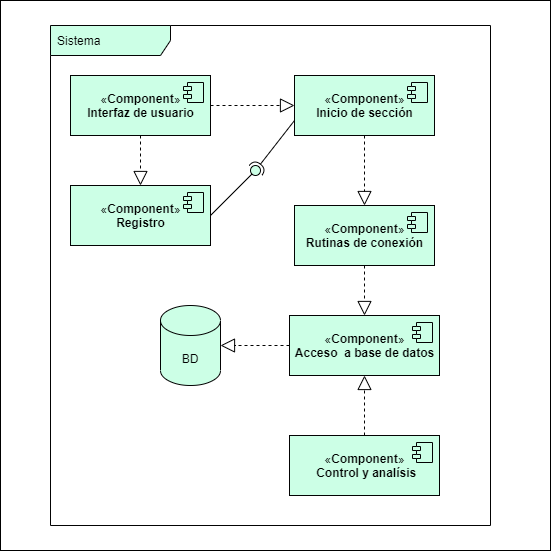

The diagram above was exported from draw.io. Its source (the exported page's mxGraphModel, read from the mxfile embedded in the PNG):
<mxGraphModel dx="467" dy="478" grid="1" gridSize="10" guides="1" tooltips="1" connect="1" arrows="1" fold="1" page="1" pageScale="1" pageWidth="827" pageHeight="1169" math="0" shadow="0">
  <root>
    <mxCell id="0" />
    <mxCell id="1" parent="0" />
    <mxCell id="42" value="" style="whiteSpace=wrap;html=1;aspect=fixed;fillColor=#FFFFFF;" vertex="1" parent="1">
      <mxGeometry x="30" y="25" width="550" height="550" as="geometry" />
    </mxCell>
    <mxCell id="43" value="Sistema" style="shape=umlFrame;whiteSpace=wrap;html=1;width=120;height=30;boundedLbl=1;verticalAlign=middle;align=left;spacingLeft=5;fillColor=#CCFFE6;strokeColor=#030303;" vertex="1" parent="1">
      <mxGeometry x="80" y="50" width="440" height="500" as="geometry" />
    </mxCell>
    <mxCell id="44" value="«&lt;b&gt;Component&lt;/b&gt;»&lt;br&gt;&lt;b&gt;Interfaz de usuario&lt;/b&gt;" style="html=1;dropTarget=0;fillColor=#CCFFE6;strokeColor=#030303;" vertex="1" parent="1">
      <mxGeometry x="100" y="100" width="140" height="60" as="geometry" />
    </mxCell>
    <mxCell id="45" value="" style="shape=module;jettyWidth=8;jettyHeight=4;fillColor=#CCFFE6;strokeColor=#030303;" vertex="1" parent="44">
      <mxGeometry x="1" width="20" height="20" relative="1" as="geometry">
        <mxPoint x="-27" y="7" as="offset" />
      </mxGeometry>
    </mxCell>
    <mxCell id="46" value="«&lt;b&gt;Component&lt;/b&gt;»&lt;br&gt;&lt;b&gt;Inicio de sección&lt;/b&gt;" style="html=1;dropTarget=0;fillColor=#CCFFE6;strokeColor=#030303;" vertex="1" parent="1">
      <mxGeometry x="324" y="100" width="140" height="60" as="geometry" />
    </mxCell>
    <mxCell id="47" value="" style="shape=module;jettyWidth=8;jettyHeight=4;fillColor=#CCFFE6;strokeColor=#030303;" vertex="1" parent="46">
      <mxGeometry x="1" width="20" height="20" relative="1" as="geometry">
        <mxPoint x="-27" y="7" as="offset" />
      </mxGeometry>
    </mxCell>
    <mxCell id="48" value="«&lt;b&gt;Component&lt;/b&gt;»&lt;br&gt;&lt;b&gt;Registro&lt;/b&gt;" style="html=1;dropTarget=0;fillColor=#CCFFE6;strokeColor=#030303;" vertex="1" parent="1">
      <mxGeometry x="100" y="210" width="140" height="60" as="geometry" />
    </mxCell>
    <mxCell id="49" value="" style="shape=module;jettyWidth=8;jettyHeight=4;fillColor=#CCFFE6;strokeColor=#030303;" vertex="1" parent="48">
      <mxGeometry x="1" width="20" height="20" relative="1" as="geometry">
        <mxPoint x="-27" y="7" as="offset" />
      </mxGeometry>
    </mxCell>
    <mxCell id="50" value="«&lt;b&gt;Component&lt;/b&gt;»&lt;br&gt;&lt;b&gt;Rutinas de conexión&lt;/b&gt;" style="html=1;dropTarget=0;fillColor=#CCFFE6;strokeColor=#030303;" vertex="1" parent="1">
      <mxGeometry x="324" y="230" width="140" height="60" as="geometry" />
    </mxCell>
    <mxCell id="51" value="" style="shape=module;jettyWidth=8;jettyHeight=4;fillColor=#CCFFE6;strokeColor=#030303;" vertex="1" parent="50">
      <mxGeometry x="1" width="20" height="20" relative="1" as="geometry">
        <mxPoint x="-27" y="7" as="offset" />
      </mxGeometry>
    </mxCell>
    <mxCell id="52" value="«&lt;b&gt;Component&lt;/b&gt;»&lt;br&gt;&lt;b&gt;Acceso&amp;nbsp; a base de datos&lt;/b&gt;" style="html=1;dropTarget=0;fillColor=#CCFFE6;strokeColor=#030303;" vertex="1" parent="1">
      <mxGeometry x="319" y="340" width="150" height="60" as="geometry" />
    </mxCell>
    <mxCell id="53" value="" style="shape=module;jettyWidth=8;jettyHeight=4;fillColor=#CCFFE6;strokeColor=#030303;" vertex="1" parent="52">
      <mxGeometry x="1" width="20" height="20" relative="1" as="geometry">
        <mxPoint x="-27" y="7" as="offset" />
      </mxGeometry>
    </mxCell>
    <mxCell id="54" value="«&lt;b&gt;Component&lt;/b&gt;»&lt;br&gt;&lt;b&gt;&amp;nbsp;Control y analísis&lt;/b&gt;" style="html=1;dropTarget=0;fillColor=#CCFFE6;strokeColor=#030303;" vertex="1" parent="1">
      <mxGeometry x="319" y="460" width="150" height="60" as="geometry" />
    </mxCell>
    <mxCell id="55" value="" style="shape=module;jettyWidth=8;jettyHeight=4;fillColor=#CCFFE6;strokeColor=#030303;" vertex="1" parent="54">
      <mxGeometry x="1" width="20" height="20" relative="1" as="geometry">
        <mxPoint x="-27" y="7" as="offset" />
      </mxGeometry>
    </mxCell>
    <mxCell id="56" value="" style="endArrow=block;dashed=1;endFill=0;endSize=12;html=1;entryX=0;entryY=0.5;entryDx=0;entryDy=0;fillColor=#CCFFE6;strokeColor=#030303;" edge="1" parent="1" source="44" target="46">
      <mxGeometry width="160" relative="1" as="geometry">
        <mxPoint x="240" y="130" as="sourcePoint" />
        <mxPoint x="400" y="130" as="targetPoint" />
      </mxGeometry>
    </mxCell>
    <mxCell id="57" value="" style="endArrow=block;dashed=1;endFill=0;endSize=12;html=1;exitX=0.5;exitY=1;exitDx=0;exitDy=0;entryX=0.5;entryY=0;entryDx=0;entryDy=0;fillColor=#CCFFE6;strokeColor=#030303;" edge="1" parent="1" source="44" target="48">
      <mxGeometry width="160" relative="1" as="geometry">
        <mxPoint x="170" y="180" as="sourcePoint" />
        <mxPoint x="330" y="180" as="targetPoint" />
      </mxGeometry>
    </mxCell>
    <mxCell id="58" value="" style="endArrow=block;dashed=1;endFill=0;endSize=12;html=1;exitX=0.5;exitY=0;exitDx=0;exitDy=0;entryX=0.5;entryY=1;entryDx=0;entryDy=0;fillColor=#CCFFE6;strokeColor=#030303;" edge="1" parent="1" source="54" target="52">
      <mxGeometry width="160" relative="1" as="geometry">
        <mxPoint x="180" y="170" as="sourcePoint" />
        <mxPoint x="180" y="220" as="targetPoint" />
        <Array as="points" />
      </mxGeometry>
    </mxCell>
    <mxCell id="59" value="" style="endArrow=block;dashed=1;endFill=0;endSize=12;html=1;exitX=0.5;exitY=1;exitDx=0;exitDy=0;entryX=0.5;entryY=0;entryDx=0;entryDy=0;fillColor=#CCFFE6;strokeColor=#030303;" edge="1" parent="1" source="50" target="52">
      <mxGeometry width="160" relative="1" as="geometry">
        <mxPoint x="180" y="170" as="sourcePoint" />
        <mxPoint x="180" y="220" as="targetPoint" />
        <Array as="points" />
      </mxGeometry>
    </mxCell>
    <mxCell id="60" value="" style="endArrow=block;dashed=1;endFill=0;endSize=12;html=1;entryX=0.5;entryY=0;entryDx=0;entryDy=0;exitX=0.5;exitY=1;exitDx=0;exitDy=0;fillColor=#CCFFE6;strokeColor=#030303;" edge="1" parent="1" source="46" target="50">
      <mxGeometry width="160" relative="1" as="geometry">
        <mxPoint x="180" y="170" as="sourcePoint" />
        <mxPoint x="180" y="220" as="targetPoint" />
        <Array as="points" />
      </mxGeometry>
    </mxCell>
    <mxCell id="61" value="" style="rounded=0;orthogonalLoop=1;jettySize=auto;html=1;endArrow=none;endFill=0;exitX=1;exitY=0.5;exitDx=0;exitDy=0;fillColor=#CCFFE6;strokeColor=#030303;" edge="1" parent="1" source="48" target="63">
      <mxGeometry relative="1" as="geometry">
        <mxPoint x="279" y="205" as="sourcePoint" />
      </mxGeometry>
    </mxCell>
    <mxCell id="62" value="" style="rounded=0;orthogonalLoop=1;jettySize=auto;html=1;endArrow=halfCircle;endFill=0;entryX=0.5;entryY=0.5;entryDx=0;entryDy=0;endSize=6;strokeWidth=1;exitX=0;exitY=0.75;exitDx=0;exitDy=0;fillColor=#CCFFE6;strokeColor=#030303;" edge="1" parent="1" source="46" target="63">
      <mxGeometry relative="1" as="geometry">
        <mxPoint x="319" y="205" as="sourcePoint" />
      </mxGeometry>
    </mxCell>
    <mxCell id="63" value="" style="ellipse;whiteSpace=wrap;html=1;fontFamily=Helvetica;fontSize=12;fontColor=#000000;align=center;strokeColor=#030303;fillColor=#CCFFE6;points=[];aspect=fixed;resizable=0;" vertex="1" parent="1">
      <mxGeometry x="280" y="190" width="10" height="10" as="geometry" />
    </mxCell>
    <mxCell id="64" value="" style="endArrow=block;dashed=1;endFill=0;endSize=12;html=1;exitX=0;exitY=0.5;exitDx=0;exitDy=0;entryX=1;entryY=0.5;entryDx=0;entryDy=0;entryPerimeter=0;fillColor=#CCFFE6;strokeColor=#030303;" edge="1" parent="1" source="52" target="65">
      <mxGeometry width="160" relative="1" as="geometry">
        <mxPoint x="235" y="369.5" as="sourcePoint" />
        <mxPoint x="319" y="369.5" as="targetPoint" />
      </mxGeometry>
    </mxCell>
    <mxCell id="65" value="BD" style="shape=cylinder3;whiteSpace=wrap;html=1;boundedLbl=1;backgroundOutline=1;size=15;fillColor=#CCFFE6;strokeColor=#030303;" vertex="1" parent="1">
      <mxGeometry x="190" y="330" width="60" height="80" as="geometry" />
    </mxCell>
  </root>
</mxGraphModel>